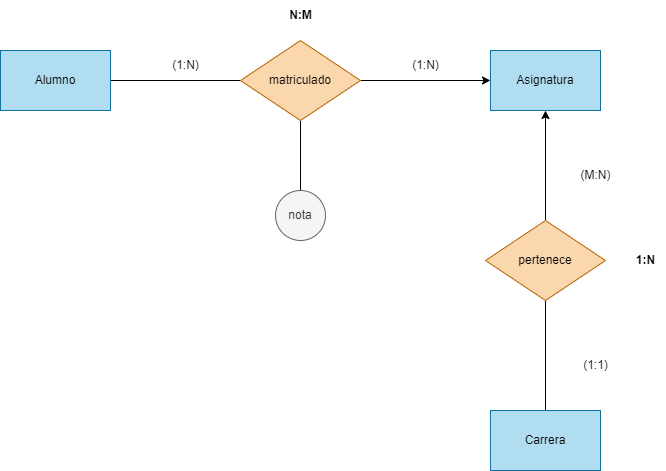

The diagram above was exported from draw.io. Its source (the exported page's mxGraphModel, read from the mxfile embedded in the PNG):
<mxGraphModel dx="1130" dy="779" grid="1" gridSize="10" guides="1" tooltips="1" connect="1" arrows="1" fold="1" page="1" pageScale="1" pageWidth="850" pageHeight="1100" math="0" shadow="0">
  <root>
    <mxCell id="0" />
    <mxCell id="1" parent="0" />
    <mxCell id="7" style="edgeStyle=none;html=1;endArrow=none;endFill=0;" edge="1" parent="1" source="2" target="3">
      <mxGeometry relative="1" as="geometry" />
    </mxCell>
    <mxCell id="2" value="Alumno" style="rounded=0;whiteSpace=wrap;html=1;fillColor=#b1ddf0;strokeColor=#10739e;" vertex="1" parent="1">
      <mxGeometry x="160" y="170" width="110" height="60" as="geometry" />
    </mxCell>
    <mxCell id="8" style="edgeStyle=none;html=1;endArrow=classic;endFill=1;" edge="1" parent="1" source="3" target="4">
      <mxGeometry relative="1" as="geometry" />
    </mxCell>
    <mxCell id="10" style="edgeStyle=none;html=1;endArrow=none;endFill=0;" edge="1" parent="1" source="3" target="9">
      <mxGeometry relative="1" as="geometry" />
    </mxCell>
    <mxCell id="3" value="matriculado" style="rhombus;whiteSpace=wrap;html=1;fillColor=#fad7ac;strokeColor=#b46504;" vertex="1" parent="1">
      <mxGeometry x="400" y="160" width="120" height="80" as="geometry" />
    </mxCell>
    <mxCell id="4" value="Asignatura" style="rounded=0;whiteSpace=wrap;html=1;fillColor=#b1ddf0;strokeColor=#10739e;" vertex="1" parent="1">
      <mxGeometry x="650" y="170" width="110" height="60" as="geometry" />
    </mxCell>
    <mxCell id="11" style="edgeStyle=none;html=1;entryX=0.5;entryY=1;entryDx=0;entryDy=0;endArrow=classic;endFill=1;" edge="1" parent="1" source="5" target="4">
      <mxGeometry relative="1" as="geometry" />
    </mxCell>
    <mxCell id="12" style="edgeStyle=none;html=1;endArrow=none;endFill=0;" edge="1" parent="1" source="5" target="6">
      <mxGeometry relative="1" as="geometry" />
    </mxCell>
    <mxCell id="5" value="pertenece" style="rhombus;whiteSpace=wrap;html=1;fillColor=#fad7ac;strokeColor=#b46504;" vertex="1" parent="1">
      <mxGeometry x="645" y="340" width="120" height="80" as="geometry" />
    </mxCell>
    <mxCell id="6" value="Carrera" style="rounded=0;whiteSpace=wrap;html=1;fillColor=#b1ddf0;strokeColor=#10739e;" vertex="1" parent="1">
      <mxGeometry x="650" y="530" width="110" height="60" as="geometry" />
    </mxCell>
    <mxCell id="9" value="nota" style="ellipse;whiteSpace=wrap;html=1;fillColor=#f5f5f5;strokeColor=#666666;fontColor=#333333;" vertex="1" parent="1">
      <mxGeometry x="435" y="310" width="50" height="50" as="geometry" />
    </mxCell>
    <mxCell id="13" value="(1:N)" style="text;html=1;align=center;verticalAlign=middle;resizable=0;points=[];autosize=1;strokeColor=none;fillColor=none;" vertex="1" parent="1">
      <mxGeometry x="320" y="170" width="50" height="30" as="geometry" />
    </mxCell>
    <mxCell id="14" value="(1:N)" style="text;html=1;align=center;verticalAlign=middle;resizable=0;points=[];autosize=1;strokeColor=none;fillColor=none;" vertex="1" parent="1">
      <mxGeometry x="560" y="170" width="50" height="30" as="geometry" />
    </mxCell>
    <mxCell id="15" value="(M:N)" style="text;html=1;align=center;verticalAlign=middle;resizable=0;points=[];autosize=1;strokeColor=none;fillColor=none;" vertex="1" parent="1">
      <mxGeometry x="730" y="280" width="50" height="30" as="geometry" />
    </mxCell>
    <mxCell id="16" value="(1:1)" style="text;html=1;align=center;verticalAlign=middle;resizable=0;points=[];autosize=1;strokeColor=none;fillColor=none;" vertex="1" parent="1">
      <mxGeometry x="730" y="470" width="50" height="30" as="geometry" />
    </mxCell>
    <mxCell id="17" value="&lt;b&gt;N:M&lt;/b&gt;" style="text;html=1;align=center;verticalAlign=middle;resizable=0;points=[];autosize=1;strokeColor=none;fillColor=none;" vertex="1" parent="1">
      <mxGeometry x="435" y="120" width="50" height="30" as="geometry" />
    </mxCell>
    <mxCell id="18" value="&lt;b&gt;1:N&lt;/b&gt;" style="text;html=1;align=center;verticalAlign=middle;resizable=0;points=[];autosize=1;strokeColor=none;fillColor=none;" vertex="1" parent="1">
      <mxGeometry x="785" y="365" width="40" height="30" as="geometry" />
    </mxCell>
  </root>
</mxGraphModel>